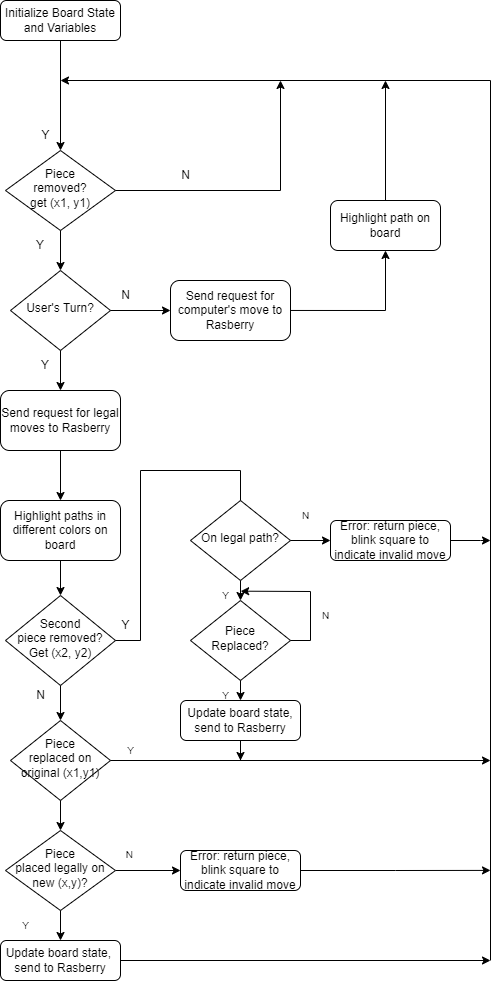

The diagram above was exported from draw.io. Its source (the exported page's mxGraphModel, read from the mxfile embedded in the PNG):
<mxGraphModel dx="974" dy="819" grid="1" gridSize="10" guides="1" tooltips="1" connect="1" arrows="1" fold="1" page="1" pageScale="1" pageWidth="827" pageHeight="1169" math="0" shadow="0">
  <root>
    <mxCell id="WIyWlLk6GJQsqaUBKTNV-0" />
    <mxCell id="WIyWlLk6GJQsqaUBKTNV-1" parent="WIyWlLk6GJQsqaUBKTNV-0" />
    <mxCell id="WIyWlLk6GJQsqaUBKTNV-6" value="Piece &lt;br&gt;removed?&lt;br&gt;get (x1, y1)" style="rhombus;whiteSpace=wrap;html=1;shadow=0;fontFamily=Helvetica;fontSize=12;align=center;strokeWidth=1;spacing=6;spacingTop=-4;" parent="WIyWlLk6GJQsqaUBKTNV-1" vertex="1">
      <mxGeometry x="165" y="170" width="110" height="80" as="geometry" />
    </mxCell>
    <mxCell id="WIyWlLk6GJQsqaUBKTNV-10" value="User's Turn?" style="rhombus;whiteSpace=wrap;html=1;shadow=0;fontFamily=Helvetica;fontSize=12;align=center;strokeWidth=1;spacing=6;spacingTop=-4;" parent="WIyWlLk6GJQsqaUBKTNV-1" vertex="1">
      <mxGeometry x="170" y="290" width="100" height="80" as="geometry" />
    </mxCell>
    <mxCell id="bWp2UvLg9olkJI3vjRGl-1" value="" style="edgeStyle=orthogonalEdgeStyle;rounded=0;orthogonalLoop=1;jettySize=auto;html=1;exitX=1;exitY=0.5;exitDx=0;exitDy=0;" parent="WIyWlLk6GJQsqaUBKTNV-1" source="WIyWlLk6GJQsqaUBKTNV-6" edge="1">
      <mxGeometry relative="1" as="geometry">
        <mxPoint x="440" y="100" as="targetPoint" />
      </mxGeometry>
    </mxCell>
    <mxCell id="bWp2UvLg9olkJI3vjRGl-0" value="Y" style="text;html=1;align=center;verticalAlign=middle;resizable=0;points=[];autosize=1;strokeColor=none;fillColor=none;" parent="WIyWlLk6GJQsqaUBKTNV-1" vertex="1">
      <mxGeometry x="190" y="140" width="30" height="30" as="geometry" />
    </mxCell>
    <mxCell id="bWp2UvLg9olkJI3vjRGl-6" value="" style="endArrow=classic;html=1;rounded=0;" parent="WIyWlLk6GJQsqaUBKTNV-1" edge="1">
      <mxGeometry width="50" height="50" relative="1" as="geometry">
        <mxPoint x="650" y="980" as="sourcePoint" />
        <mxPoint x="220" y="100" as="targetPoint" />
        <Array as="points">
          <mxPoint x="650" y="100" />
        </Array>
      </mxGeometry>
    </mxCell>
    <mxCell id="bWp2UvLg9olkJI3vjRGl-8" value="N" style="text;html=1;align=center;verticalAlign=middle;resizable=0;points=[];autosize=1;strokeColor=none;fillColor=none;" parent="WIyWlLk6GJQsqaUBKTNV-1" vertex="1">
      <mxGeometry x="330" y="180" width="30" height="30" as="geometry" />
    </mxCell>
    <mxCell id="bWp2UvLg9olkJI3vjRGl-9" value="" style="endArrow=classic;html=1;rounded=0;exitX=0.5;exitY=1;exitDx=0;exitDy=0;" parent="WIyWlLk6GJQsqaUBKTNV-1" source="WIyWlLk6GJQsqaUBKTNV-6" target="WIyWlLk6GJQsqaUBKTNV-10" edge="1">
      <mxGeometry width="50" height="50" relative="1" as="geometry">
        <mxPoint x="330" y="250" as="sourcePoint" />
        <mxPoint x="380" y="200" as="targetPoint" />
      </mxGeometry>
    </mxCell>
    <mxCell id="bWp2UvLg9olkJI3vjRGl-10" value="Y" style="text;html=1;strokeColor=none;fillColor=none;align=center;verticalAlign=middle;whiteSpace=wrap;rounded=0;" parent="WIyWlLk6GJQsqaUBKTNV-1" vertex="1">
      <mxGeometry x="170" y="250" width="60" height="30" as="geometry" />
    </mxCell>
    <mxCell id="bWp2UvLg9olkJI3vjRGl-11" value="" style="endArrow=classic;html=1;rounded=0;exitX=0.5;exitY=1;exitDx=0;exitDy=0;" parent="WIyWlLk6GJQsqaUBKTNV-1" source="bWp2UvLg9olkJI3vjRGl-31" target="WIyWlLk6GJQsqaUBKTNV-6" edge="1">
      <mxGeometry width="50" height="50" relative="1" as="geometry">
        <mxPoint x="220" y="120" as="sourcePoint" />
        <mxPoint x="380" y="200" as="targetPoint" />
      </mxGeometry>
    </mxCell>
    <mxCell id="bWp2UvLg9olkJI3vjRGl-12" value="" style="endArrow=classic;html=1;rounded=0;exitX=1;exitY=0.5;exitDx=0;exitDy=0;entryX=0;entryY=0.5;entryDx=0;entryDy=0;" parent="WIyWlLk6GJQsqaUBKTNV-1" source="WIyWlLk6GJQsqaUBKTNV-10" edge="1">
      <mxGeometry width="50" height="50" relative="1" as="geometry">
        <mxPoint x="330" y="370" as="sourcePoint" />
        <mxPoint x="330" y="330" as="targetPoint" />
      </mxGeometry>
    </mxCell>
    <mxCell id="bWp2UvLg9olkJI3vjRGl-13" value="N" style="text;html=1;align=center;verticalAlign=middle;resizable=0;points=[];autosize=1;strokeColor=none;fillColor=none;" parent="WIyWlLk6GJQsqaUBKTNV-1" vertex="1">
      <mxGeometry x="270" y="300" width="30" height="30" as="geometry" />
    </mxCell>
    <mxCell id="bWp2UvLg9olkJI3vjRGl-14" value="" style="edgeStyle=orthogonalEdgeStyle;rounded=0;orthogonalLoop=1;jettySize=auto;html=1;exitX=1;exitY=0.5;exitDx=0;exitDy=0;entryX=0.5;entryY=1;entryDx=0;entryDy=0;" parent="WIyWlLk6GJQsqaUBKTNV-1" target="jhuggEPYufMiMJ4OxGDb-1" edge="1">
      <mxGeometry relative="1" as="geometry">
        <mxPoint x="450" y="329.96" as="sourcePoint" />
        <mxPoint x="510" y="290" as="targetPoint" />
      </mxGeometry>
    </mxCell>
    <mxCell id="bWp2UvLg9olkJI3vjRGl-15" value="" style="endArrow=classic;html=1;rounded=0;exitX=0.5;exitY=1;exitDx=0;exitDy=0;" parent="WIyWlLk6GJQsqaUBKTNV-1" source="WIyWlLk6GJQsqaUBKTNV-10" edge="1">
      <mxGeometry width="50" height="50" relative="1" as="geometry">
        <mxPoint x="370" y="340" as="sourcePoint" />
        <mxPoint x="220" y="410" as="targetPoint" />
      </mxGeometry>
    </mxCell>
    <mxCell id="bWp2UvLg9olkJI3vjRGl-16" value="Send request for legal moves to Rasberry" style="rounded=1;whiteSpace=wrap;html=1;" parent="WIyWlLk6GJQsqaUBKTNV-1" vertex="1">
      <mxGeometry x="160" y="410" width="120" height="60" as="geometry" />
    </mxCell>
    <mxCell id="bWp2UvLg9olkJI3vjRGl-17" value="Y" style="text;html=1;strokeColor=none;fillColor=none;align=center;verticalAlign=middle;whiteSpace=wrap;rounded=0;" parent="WIyWlLk6GJQsqaUBKTNV-1" vertex="1">
      <mxGeometry x="175" y="370" width="60" height="30" as="geometry" />
    </mxCell>
    <mxCell id="bWp2UvLg9olkJI3vjRGl-18" value="Highlight paths in different colors on board" style="rounded=1;whiteSpace=wrap;html=1;" parent="WIyWlLk6GJQsqaUBKTNV-1" vertex="1">
      <mxGeometry x="160" y="520" width="120" height="60" as="geometry" />
    </mxCell>
    <mxCell id="bWp2UvLg9olkJI3vjRGl-20" value="" style="endArrow=classic;html=1;rounded=0;exitX=0.5;exitY=1;exitDx=0;exitDy=0;" parent="WIyWlLk6GJQsqaUBKTNV-1" source="bWp2UvLg9olkJI3vjRGl-16" edge="1">
      <mxGeometry width="50" height="50" relative="1" as="geometry">
        <mxPoint x="340" y="380" as="sourcePoint" />
        <mxPoint x="220" y="520" as="targetPoint" />
      </mxGeometry>
    </mxCell>
    <mxCell id="bWp2UvLg9olkJI3vjRGl-22" value="Second &lt;br&gt;piece removed? &lt;br&gt;Get (x2, y2)" style="rhombus;whiteSpace=wrap;html=1;shadow=0;fontFamily=Helvetica;fontSize=12;align=center;strokeWidth=1;spacing=6;spacingTop=-4;" parent="WIyWlLk6GJQsqaUBKTNV-1" vertex="1">
      <mxGeometry x="165" y="615" width="110" height="90" as="geometry" />
    </mxCell>
    <mxCell id="bWp2UvLg9olkJI3vjRGl-23" value="" style="endArrow=classic;html=1;rounded=0;exitX=0.5;exitY=1;exitDx=0;exitDy=0;entryX=0.5;entryY=0;entryDx=0;entryDy=0;" parent="WIyWlLk6GJQsqaUBKTNV-1" source="bWp2UvLg9olkJI3vjRGl-18" target="bWp2UvLg9olkJI3vjRGl-22" edge="1">
      <mxGeometry width="50" height="50" relative="1" as="geometry">
        <mxPoint x="340" y="600" as="sourcePoint" />
        <mxPoint x="390" y="550" as="targetPoint" />
      </mxGeometry>
    </mxCell>
    <mxCell id="bWp2UvLg9olkJI3vjRGl-25" value="" style="endArrow=classic;html=1;rounded=0;exitX=0.5;exitY=1;exitDx=0;exitDy=0;" parent="WIyWlLk6GJQsqaUBKTNV-1" source="bWp2UvLg9olkJI3vjRGl-22" edge="1">
      <mxGeometry width="50" height="50" relative="1" as="geometry">
        <mxPoint x="390" y="480" as="sourcePoint" />
        <mxPoint x="220" y="740" as="targetPoint" />
      </mxGeometry>
    </mxCell>
    <mxCell id="bWp2UvLg9olkJI3vjRGl-26" value="On legal path?" style="rhombus;whiteSpace=wrap;html=1;shadow=0;fontFamily=Helvetica;fontSize=12;align=center;strokeWidth=1;spacing=6;spacingTop=-4;" parent="WIyWlLk6GJQsqaUBKTNV-1" vertex="1">
      <mxGeometry x="350" y="520" width="100" height="80" as="geometry" />
    </mxCell>
    <mxCell id="bWp2UvLg9olkJI3vjRGl-27" value="" style="endArrow=none;html=1;rounded=0;exitX=1;exitY=0.5;exitDx=0;exitDy=0;entryX=0.5;entryY=0;entryDx=0;entryDy=0;" parent="WIyWlLk6GJQsqaUBKTNV-1" source="bWp2UvLg9olkJI3vjRGl-22" target="bWp2UvLg9olkJI3vjRGl-26" edge="1">
      <mxGeometry width="50" height="50" relative="1" as="geometry">
        <mxPoint x="370" y="620" as="sourcePoint" />
        <mxPoint x="420" y="570" as="targetPoint" />
        <Array as="points">
          <mxPoint x="300" y="660" />
          <mxPoint x="300" y="490" />
          <mxPoint x="400" y="490" />
        </Array>
      </mxGeometry>
    </mxCell>
    <mxCell id="bWp2UvLg9olkJI3vjRGl-28" value="Piece &lt;br&gt;replaced on original (x1,y1)" style="rhombus;whiteSpace=wrap;html=1;shadow=0;fontFamily=Helvetica;fontSize=12;align=center;strokeWidth=1;spacing=6;spacingTop=-4;" parent="WIyWlLk6GJQsqaUBKTNV-1" vertex="1">
      <mxGeometry x="170" y="740" width="100" height="80" as="geometry" />
    </mxCell>
    <mxCell id="bWp2UvLg9olkJI3vjRGl-29" value="Y" style="text;html=1;align=center;verticalAlign=middle;resizable=0;points=[];autosize=1;strokeColor=none;fillColor=none;" parent="WIyWlLk6GJQsqaUBKTNV-1" vertex="1">
      <mxGeometry x="270" y="630" width="30" height="30" as="geometry" />
    </mxCell>
    <mxCell id="bWp2UvLg9olkJI3vjRGl-30" value="N" style="text;html=1;align=center;verticalAlign=middle;resizable=0;points=[];autosize=1;strokeColor=none;fillColor=none;" parent="WIyWlLk6GJQsqaUBKTNV-1" vertex="1">
      <mxGeometry x="185" y="700" width="30" height="30" as="geometry" />
    </mxCell>
    <mxCell id="bWp2UvLg9olkJI3vjRGl-31" value="Initialize Board State and Variables" style="rounded=1;whiteSpace=wrap;html=1;fontSize=12;glass=0;strokeWidth=1;shadow=0;" parent="WIyWlLk6GJQsqaUBKTNV-1" vertex="1">
      <mxGeometry x="160" y="20" width="120" height="40" as="geometry" />
    </mxCell>
    <mxCell id="bWp2UvLg9olkJI3vjRGl-34" value="" style="endArrow=classic;html=1;rounded=0;fontSize=10;exitX=1;exitY=0.5;exitDx=0;exitDy=0;entryX=0;entryY=0.5;entryDx=0;entryDy=0;" parent="WIyWlLk6GJQsqaUBKTNV-1" source="bWp2UvLg9olkJI3vjRGl-26" target="bWp2UvLg9olkJI3vjRGl-36" edge="1">
      <mxGeometry width="50" height="50" relative="1" as="geometry">
        <mxPoint x="360" y="660" as="sourcePoint" />
        <mxPoint x="500" y="580" as="targetPoint" />
      </mxGeometry>
    </mxCell>
    <mxCell id="bWp2UvLg9olkJI3vjRGl-35" value="N" style="text;html=1;align=center;verticalAlign=middle;resizable=0;points=[];autosize=1;strokeColor=none;fillColor=none;fontSize=10;" parent="WIyWlLk6GJQsqaUBKTNV-1" vertex="1">
      <mxGeometry x="450" y="520" width="30" height="30" as="geometry" />
    </mxCell>
    <mxCell id="bWp2UvLg9olkJI3vjRGl-39" style="edgeStyle=orthogonalEdgeStyle;rounded=0;orthogonalLoop=1;jettySize=auto;html=1;exitX=1;exitY=0.5;exitDx=0;exitDy=0;fontSize=10;" parent="WIyWlLk6GJQsqaUBKTNV-1" source="bWp2UvLg9olkJI3vjRGl-36" edge="1">
      <mxGeometry relative="1" as="geometry">
        <mxPoint x="650" y="560" as="targetPoint" />
        <Array as="points">
          <mxPoint x="640" y="560" />
          <mxPoint x="640" y="560" />
        </Array>
      </mxGeometry>
    </mxCell>
    <mxCell id="bWp2UvLg9olkJI3vjRGl-36" value="Error: return piece,&lt;br&gt;blink square to indicate invalid move" style="rounded=1;whiteSpace=wrap;html=1;fontSize=12;glass=0;strokeWidth=1;shadow=0;" parent="WIyWlLk6GJQsqaUBKTNV-1" vertex="1">
      <mxGeometry x="490" y="540" width="120" height="40" as="geometry" />
    </mxCell>
    <mxCell id="bWp2UvLg9olkJI3vjRGl-40" value="Piece Replaced?" style="rhombus;whiteSpace=wrap;html=1;shadow=0;fontFamily=Helvetica;fontSize=12;align=center;strokeWidth=1;spacing=6;spacingTop=-4;" parent="WIyWlLk6GJQsqaUBKTNV-1" vertex="1">
      <mxGeometry x="350" y="620" width="100" height="80" as="geometry" />
    </mxCell>
    <mxCell id="bWp2UvLg9olkJI3vjRGl-41" value="" style="endArrow=classic;html=1;rounded=0;fontSize=10;exitX=0.5;exitY=1;exitDx=0;exitDy=0;" parent="WIyWlLk6GJQsqaUBKTNV-1" source="bWp2UvLg9olkJI3vjRGl-26" edge="1">
      <mxGeometry width="50" height="50" relative="1" as="geometry">
        <mxPoint x="390" y="670" as="sourcePoint" />
        <mxPoint x="400" y="620" as="targetPoint" />
      </mxGeometry>
    </mxCell>
    <mxCell id="bWp2UvLg9olkJI3vjRGl-42" value="Y" style="text;html=1;align=center;verticalAlign=middle;resizable=0;points=[];autosize=1;strokeColor=none;fillColor=none;fontSize=10;" parent="WIyWlLk6GJQsqaUBKTNV-1" vertex="1">
      <mxGeometry x="370" y="600" width="30" height="30" as="geometry" />
    </mxCell>
    <mxCell id="bWp2UvLg9olkJI3vjRGl-48" style="edgeStyle=orthogonalEdgeStyle;rounded=0;orthogonalLoop=1;jettySize=auto;html=1;fontSize=10;" parent="WIyWlLk6GJQsqaUBKTNV-1" source="bWp2UvLg9olkJI3vjRGl-43" edge="1">
      <mxGeometry relative="1" as="geometry">
        <mxPoint x="400" y="780" as="targetPoint" />
      </mxGeometry>
    </mxCell>
    <mxCell id="bWp2UvLg9olkJI3vjRGl-43" value="Update board state,&lt;br&gt;send to Rasberry" style="rounded=1;whiteSpace=wrap;html=1;fontSize=12;glass=0;strokeWidth=1;shadow=0;" parent="WIyWlLk6GJQsqaUBKTNV-1" vertex="1">
      <mxGeometry x="340" y="720" width="120" height="40" as="geometry" />
    </mxCell>
    <mxCell id="bWp2UvLg9olkJI3vjRGl-44" value="" style="endArrow=classic;html=1;rounded=0;fontSize=10;exitX=0.5;exitY=1;exitDx=0;exitDy=0;" parent="WIyWlLk6GJQsqaUBKTNV-1" source="bWp2UvLg9olkJI3vjRGl-40" edge="1">
      <mxGeometry width="50" height="50" relative="1" as="geometry">
        <mxPoint x="380" y="750" as="sourcePoint" />
        <mxPoint x="400" y="720" as="targetPoint" />
      </mxGeometry>
    </mxCell>
    <mxCell id="bWp2UvLg9olkJI3vjRGl-46" value="Y" style="text;html=1;align=center;verticalAlign=middle;resizable=0;points=[];autosize=1;strokeColor=none;fillColor=none;fontSize=10;" parent="WIyWlLk6GJQsqaUBKTNV-1" vertex="1">
      <mxGeometry x="370" y="700" width="30" height="30" as="geometry" />
    </mxCell>
    <mxCell id="bWp2UvLg9olkJI3vjRGl-49" value="" style="endArrow=classic;html=1;rounded=0;fontSize=10;exitX=1;exitY=0.5;exitDx=0;exitDy=0;" parent="WIyWlLk6GJQsqaUBKTNV-1" source="bWp2UvLg9olkJI3vjRGl-28" edge="1">
      <mxGeometry width="50" height="50" relative="1" as="geometry">
        <mxPoint x="360" y="740" as="sourcePoint" />
        <mxPoint x="650" y="780" as="targetPoint" />
      </mxGeometry>
    </mxCell>
    <mxCell id="bWp2UvLg9olkJI3vjRGl-50" value="" style="endArrow=classic;html=1;rounded=0;fontSize=10;entryX=1.006;entryY=0.356;entryDx=0;entryDy=0;entryPerimeter=0;exitX=1;exitY=0.5;exitDx=0;exitDy=0;" parent="WIyWlLk6GJQsqaUBKTNV-1" source="bWp2UvLg9olkJI3vjRGl-40" target="bWp2UvLg9olkJI3vjRGl-42" edge="1">
      <mxGeometry width="50" height="50" relative="1" as="geometry">
        <mxPoint x="470" y="670" as="sourcePoint" />
        <mxPoint x="430" y="660" as="targetPoint" />
        <Array as="points">
          <mxPoint x="470" y="660" />
          <mxPoint x="470" y="611" />
        </Array>
      </mxGeometry>
    </mxCell>
    <mxCell id="bWp2UvLg9olkJI3vjRGl-51" value="N" style="text;html=1;align=center;verticalAlign=middle;resizable=0;points=[];autosize=1;strokeColor=none;fillColor=none;fontSize=10;" parent="WIyWlLk6GJQsqaUBKTNV-1" vertex="1">
      <mxGeometry x="470" y="620" width="30" height="30" as="geometry" />
    </mxCell>
    <mxCell id="bWp2UvLg9olkJI3vjRGl-58" style="edgeStyle=orthogonalEdgeStyle;rounded=0;orthogonalLoop=1;jettySize=auto;html=1;exitX=1;exitY=0.5;exitDx=0;exitDy=0;entryX=0;entryY=0.5;entryDx=0;entryDy=0;fontSize=10;" parent="WIyWlLk6GJQsqaUBKTNV-1" source="bWp2UvLg9olkJI3vjRGl-52" target="bWp2UvLg9olkJI3vjRGl-55" edge="1">
      <mxGeometry relative="1" as="geometry" />
    </mxCell>
    <mxCell id="bWp2UvLg9olkJI3vjRGl-52" value="Piece &lt;br&gt;placed legally on new (x,y)?" style="rhombus;whiteSpace=wrap;html=1;shadow=0;fontFamily=Helvetica;fontSize=12;align=center;strokeWidth=1;spacing=6;spacingTop=-4;" parent="WIyWlLk6GJQsqaUBKTNV-1" vertex="1">
      <mxGeometry x="165" y="850" width="110" height="80" as="geometry" />
    </mxCell>
    <mxCell id="bWp2UvLg9olkJI3vjRGl-53" value="" style="endArrow=classic;html=1;rounded=0;fontSize=10;exitX=0.5;exitY=1;exitDx=0;exitDy=0;" parent="WIyWlLk6GJQsqaUBKTNV-1" source="bWp2UvLg9olkJI3vjRGl-28" target="bWp2UvLg9olkJI3vjRGl-52" edge="1">
      <mxGeometry width="50" height="50" relative="1" as="geometry">
        <mxPoint x="290" y="790" as="sourcePoint" />
        <mxPoint x="340" y="740" as="targetPoint" />
      </mxGeometry>
    </mxCell>
    <mxCell id="bWp2UvLg9olkJI3vjRGl-57" style="edgeStyle=orthogonalEdgeStyle;rounded=0;orthogonalLoop=1;jettySize=auto;html=1;exitX=1;exitY=0.5;exitDx=0;exitDy=0;fontSize=10;" parent="WIyWlLk6GJQsqaUBKTNV-1" source="bWp2UvLg9olkJI3vjRGl-55" edge="1">
      <mxGeometry relative="1" as="geometry">
        <mxPoint x="649.9999999999999" y="889.9032258064515" as="targetPoint" />
      </mxGeometry>
    </mxCell>
    <mxCell id="bWp2UvLg9olkJI3vjRGl-55" value="Error: return piece,&lt;br&gt;blink square to indicate invalid move" style="rounded=1;whiteSpace=wrap;html=1;fontSize=12;glass=0;strokeWidth=1;shadow=0;" parent="WIyWlLk6GJQsqaUBKTNV-1" vertex="1">
      <mxGeometry x="340" y="870" width="120" height="40" as="geometry" />
    </mxCell>
    <mxCell id="bWp2UvLg9olkJI3vjRGl-59" value="" style="endArrow=classic;html=1;rounded=0;fontSize=10;exitX=0.5;exitY=1;exitDx=0;exitDy=0;" parent="WIyWlLk6GJQsqaUBKTNV-1" source="bWp2UvLg9olkJI3vjRGl-52" edge="1">
      <mxGeometry width="50" height="50" relative="1" as="geometry">
        <mxPoint x="300" y="900" as="sourcePoint" />
        <mxPoint x="220" y="960" as="targetPoint" />
      </mxGeometry>
    </mxCell>
    <mxCell id="bWp2UvLg9olkJI3vjRGl-62" style="edgeStyle=orthogonalEdgeStyle;rounded=0;orthogonalLoop=1;jettySize=auto;html=1;exitX=1;exitY=0.5;exitDx=0;exitDy=0;fontSize=10;" parent="WIyWlLk6GJQsqaUBKTNV-1" source="bWp2UvLg9olkJI3vjRGl-60" edge="1">
      <mxGeometry relative="1" as="geometry">
        <mxPoint x="650" y="980" as="targetPoint" />
      </mxGeometry>
    </mxCell>
    <mxCell id="bWp2UvLg9olkJI3vjRGl-60" value="Update board state,&amp;nbsp;&lt;br&gt;send to Rasberry" style="rounded=1;whiteSpace=wrap;html=1;fontSize=12;glass=0;strokeWidth=1;shadow=0;" parent="WIyWlLk6GJQsqaUBKTNV-1" vertex="1">
      <mxGeometry x="160" y="960" width="120" height="40" as="geometry" />
    </mxCell>
    <mxCell id="bWp2UvLg9olkJI3vjRGl-63" value="Y" style="text;html=1;align=center;verticalAlign=middle;resizable=0;points=[];autosize=1;strokeColor=none;fillColor=none;fontSize=10;" parent="WIyWlLk6GJQsqaUBKTNV-1" vertex="1">
      <mxGeometry x="170" y="930" width="30" height="30" as="geometry" />
    </mxCell>
    <mxCell id="bWp2UvLg9olkJI3vjRGl-64" value="Y" style="text;html=1;align=center;verticalAlign=middle;resizable=0;points=[];autosize=1;strokeColor=none;fillColor=none;fontSize=10;" parent="WIyWlLk6GJQsqaUBKTNV-1" vertex="1">
      <mxGeometry x="275" y="755" width="30" height="30" as="geometry" />
    </mxCell>
    <mxCell id="bWp2UvLg9olkJI3vjRGl-65" value="N" style="text;html=1;align=center;verticalAlign=middle;resizable=0;points=[];autosize=1;strokeColor=none;fillColor=none;fontSize=10;rotation=-180;" parent="WIyWlLk6GJQsqaUBKTNV-1" vertex="1">
      <mxGeometry x="275" y="860" width="30" height="30" as="geometry" />
    </mxCell>
    <mxCell id="jhuggEPYufMiMJ4OxGDb-0" value="Send request for computer's move to Rasberry" style="rounded=1;whiteSpace=wrap;html=1;" parent="WIyWlLk6GJQsqaUBKTNV-1" vertex="1">
      <mxGeometry x="330" y="300" width="120" height="60" as="geometry" />
    </mxCell>
    <mxCell id="jhuggEPYufMiMJ4OxGDb-2" style="edgeStyle=none;html=1;exitX=0.5;exitY=0;exitDx=0;exitDy=0;" parent="WIyWlLk6GJQsqaUBKTNV-1" source="jhuggEPYufMiMJ4OxGDb-1" edge="1">
      <mxGeometry relative="1" as="geometry">
        <mxPoint x="545" y="100" as="targetPoint" />
      </mxGeometry>
    </mxCell>
    <mxCell id="jhuggEPYufMiMJ4OxGDb-1" value="Highlight path on board" style="rounded=1;whiteSpace=wrap;html=1;" parent="WIyWlLk6GJQsqaUBKTNV-1" vertex="1">
      <mxGeometry x="490" y="220" width="110" height="50" as="geometry" />
    </mxCell>
  </root>
</mxGraphModel>